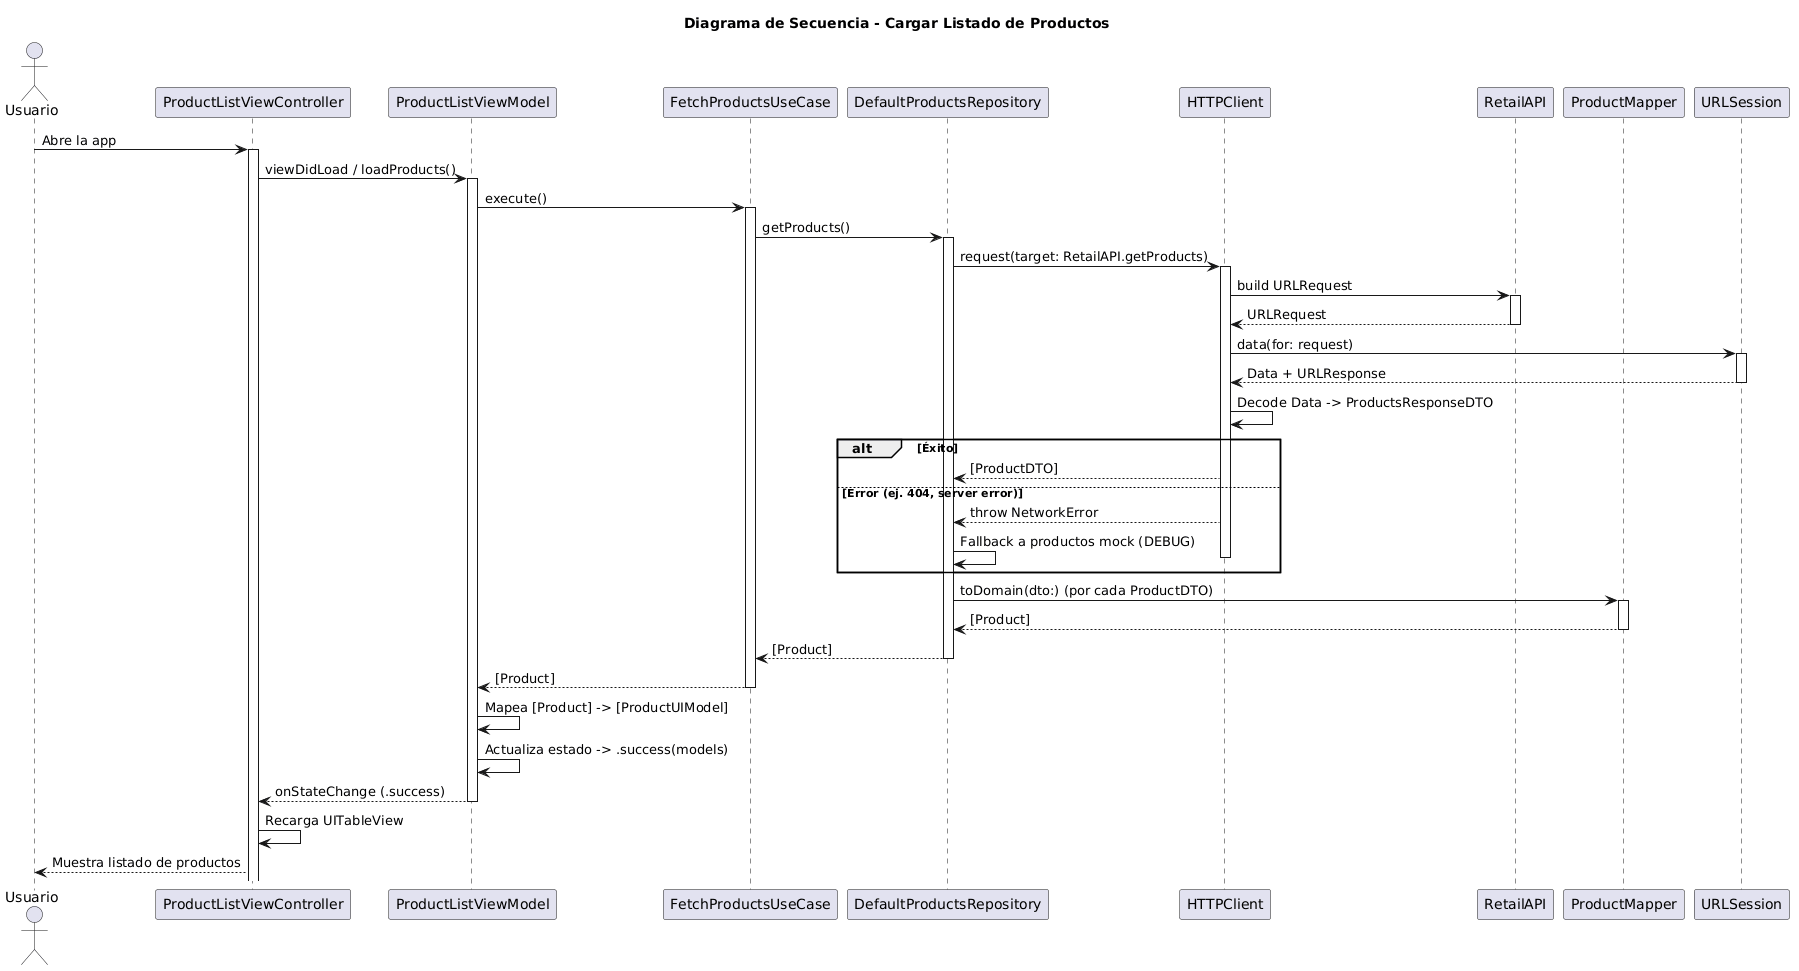

The diagram above was rendered by PlantUML. Its source (embedded in the PNG):
@startuml
title Diagrama de Secuencia - Cargar Listado de Productos

actor Usuario as user
participant ProductListViewController as view
participant ProductListViewModel as vm
participant FetchProductsUseCase as usecase
participant DefaultProductsRepository as repo
participant HTTPClient as client
participant RetailAPI as api
participant ProductMapper as mapper

user -> view: Abre la app
activate view

view -> vm: viewDidLoad / loadProducts()
activate vm

vm -> usecase: execute()
activate usecase

usecase -> repo: getProducts()
activate repo

repo -> client: request(target: RetailAPI.getProducts)
activate client

client -> api: build URLRequest
activate api
api --> client: URLRequest
deactivate api

client -> URLSession: data(for: request)
activate URLSession
URLSession --> client: Data + URLResponse
deactivate URLSession

client -> client: Decode Data -> ProductsResponseDTO

alt Éxito
    client --> repo: [ProductDTO]
else Error (ej. 404, server error)
    client --> repo: throw NetworkError
    repo -> repo: Fallback a productos mock (DEBUG)
    deactivate client
end

deactivate client

repo -> mapper: toDomain(dto:) (por cada ProductDTO)
activate mapper
mapper --> repo: [Product]
deactivate mapper

repo --> usecase: [Product]
deactivate repo

usecase --> vm: [Product]
deactivate usecase

vm -> vm: Mapea [Product] -> [ProductUIModel]
vm -> vm: Actualiza estado -> .success(models)

vm --> view: onStateChange (.success)
deactivate vm

view -> view: Recarga UITableView
view --> user: Muestra listado de productos
@enduml